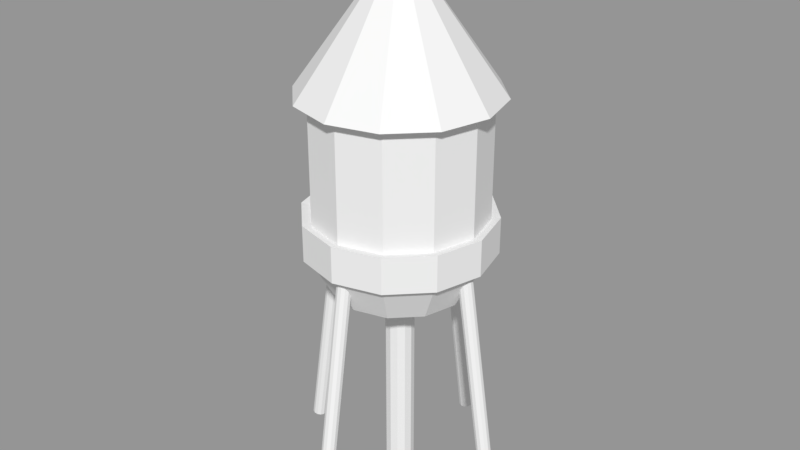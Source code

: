 # Source: WaterTower.blend  (saved by Blender 2.79.0; exported with 4.5.12 LTS)
import bpy
from mathutils import Matrix  # noqa: F401  (used for matrix-valued properties, if any)

bpy.ops.wm.read_factory_settings(use_empty=True)
scene = bpy.context.scene
scene.name = 'Scene'

# ---- collections
col_collection_1 = bpy.data.collections.new('Collection 1'); scene.collection.children.link(col_collection_1)

# ---- meshes
me_cylinder_008 = bpy.data.meshes.new('Cylinder.008')
me_cylinder_008.from_pydata([(-2.266e-08, 0.161, -1.434), (0.08048, 0.1394, -1.434), (0.1394, 0.08048, -1.434), (0.161, -1.403e-07, -1.434), (0.1394, -0.08048, -1.434), (0.08048, -0.1394, -1.434), (1.641e-09, -0.161, -1.434), (-0.08048, -0.1394, -1.434), (-0.1394, -0.08048, -1.434), (-0.161, -2.08e-07, -1.434), (-0.1394, 0.08048, -1.434), (-0.08048, 0.1394, -1.434), (5.568e-07, 0.161, -3.449), (0.08048, 0.1394, -3.449), (0.1394, 0.08048, -3.449), (0.161, -1.403e-07, -3.449), (0.1394, -0.08048, -3.449), (0.08048, -0.1394, -3.449), (5.811e-07, -0.161, -3.449), (-0.08048, -0.1394, -3.449), (-0.1394, -0.08048, -3.449), (-0.161, -2.08e-07, -3.449), (-0.1394, 0.08048, -3.449), (-0.08048, 0.1394, -3.449)], [], [(5, 6, 18, 17), (12, 13, 14, 15, 16, 17, 18, 19, 20, 21, 22, 23), (2, 3, 15, 14), (9, 10, 22, 21), (6, 7, 19, 18), (3, 4, 16, 15), (10, 11, 23, 22), (0, 1, 13, 12), (7, 8, 20, 19), (4, 5, 17, 16), (11, 0, 12, 23), (1, 2, 14, 13), (8, 9, 21, 20)])
me_cylinder_008.use_remesh_preserve_volume = False
me_cylinder_008.use_remesh_preserve_attributes = False
me_cylinder_008.use_mirror_vertex_groups = False
me_cylinder_008.update()
me_cylinder_007 = bpy.data.meshes.new('Cylinder.007')
me_cylinder_007.from_pydata([(0.0, 1.0, -1.0), (0.0, 1.0, 1.0), (0.5, 0.866, -1.0), (0.5, 0.866, 1.0), (0.866, 0.5, -1.0), (0.866, 0.5, 1.0), (1.0, -4.371e-08, -1.0), (1.0, -4.371e-08, 1.0), (0.866, -0.5, -1.0), (0.866, -0.5, 1.0), (0.5, -0.866, -1.0), (0.5, -0.866, 1.0), (1.51e-07, -1.0, -1.0), (1.51e-07, -1.0, 1.0), (-0.5, -0.866, -1.0), (-0.5, -0.866, 1.0), (-0.866, -0.5, -1.0), (-0.866, -0.5, 1.0), (-1.0, -4.649e-07, -1.0), (-1.0, -4.649e-07, 1.0), (-0.866, 0.5, -1.0), (-0.866, 0.5, 1.0), (-0.5, 0.866, -1.0), (-0.5, 0.866, 1.0)], [], [(0, 1, 3, 2), (2, 3, 5, 4), (4, 5, 7, 6), (6, 7, 9, 8), (8, 9, 11, 10), (10, 11, 13, 12), (12, 13, 15, 14), (14, 15, 17, 16), (16, 17, 19, 18), (18, 19, 21, 20), (3, 1, 23, 21, 19, 17, 15, 13, 11, 9, 7, 5), (20, 21, 23, 22), (22, 23, 1, 0), (0, 2, 4, 6, 8, 10, 12, 14, 16, 18, 20, 22)])
me_cylinder_007.use_remesh_preserve_volume = False
me_cylinder_007.use_remesh_preserve_attributes = False
me_cylinder_007.use_mirror_vertex_groups = False
me_cylinder_007.update()
me_cylinder_006 = bpy.data.meshes.new('Cylinder.006')
me_cylinder_006.from_pydata([(0.0, 1.0, -1.0), (0.0, 1.0, 1.0), (0.5, 0.866, -1.0), (0.5, 0.866, 1.0), (0.866, 0.5, -1.0), (0.866, 0.5, 1.0), (1.0, -4.371e-08, -1.0), (1.0, -4.371e-08, 1.0), (0.866, -0.5, -1.0), (0.866, -0.5, 1.0), (0.5, -0.866, -1.0), (0.5, -0.866, 1.0), (1.51e-07, -1.0, -1.0), (1.51e-07, -1.0, 1.0), (-0.5, -0.866, -1.0), (-0.5, -0.866, 1.0), (-0.866, -0.5, -1.0), (-0.866, -0.5, 1.0), (-1.0, -4.649e-07, -1.0), (-1.0, -4.649e-07, 1.0), (-0.866, 0.5, -1.0), (-0.866, 0.5, 1.0), (-0.5, 0.866, -1.0), (-0.5, 0.866, 1.0)], [], [(0, 1, 3, 2), (2, 3, 5, 4), (4, 5, 7, 6), (6, 7, 9, 8), (8, 9, 11, 10), (10, 11, 13, 12), (12, 13, 15, 14), (14, 15, 17, 16), (16, 17, 19, 18), (18, 19, 21, 20), (3, 1, 23, 21, 19, 17, 15, 13, 11, 9, 7, 5), (20, 21, 23, 22), (22, 23, 1, 0), (0, 2, 4, 6, 8, 10, 12, 14, 16, 18, 20, 22)])
me_cylinder_006.use_remesh_preserve_volume = False
me_cylinder_006.use_remesh_preserve_attributes = False
me_cylinder_006.use_mirror_vertex_groups = False
me_cylinder_006.update()
me_cylinder_005 = bpy.data.meshes.new('Cylinder.005')
me_cylinder_005.from_pydata([(0.0, 1.0, -1.0), (0.0, 1.0, 1.0), (0.5, 0.866, -1.0), (0.5, 0.866, 1.0), (0.866, 0.5, -1.0), (0.866, 0.5, 1.0), (1.0, -4.371e-08, -1.0), (1.0, -4.371e-08, 1.0), (0.866, -0.5, -1.0), (0.866, -0.5, 1.0), (0.5, -0.866, -1.0), (0.5, -0.866, 1.0), (1.51e-07, -1.0, -1.0), (1.51e-07, -1.0, 1.0), (-0.5, -0.866, -1.0), (-0.5, -0.866, 1.0), (-0.866, -0.5, -1.0), (-0.866, -0.5, 1.0), (-1.0, -4.649e-07, -1.0), (-1.0, -4.649e-07, 1.0), (-0.866, 0.5, -1.0), (-0.866, 0.5, 1.0), (-0.5, 0.866, -1.0), (-0.5, 0.866, 1.0)], [], [(0, 1, 3, 2), (2, 3, 5, 4), (4, 5, 7, 6), (6, 7, 9, 8), (8, 9, 11, 10), (10, 11, 13, 12), (12, 13, 15, 14), (14, 15, 17, 16), (16, 17, 19, 18), (18, 19, 21, 20), (3, 1, 23, 21, 19, 17, 15, 13, 11, 9, 7, 5), (20, 21, 23, 22), (22, 23, 1, 0), (0, 2, 4, 6, 8, 10, 12, 14, 16, 18, 20, 22)])
me_cylinder_005.use_remesh_preserve_volume = False
me_cylinder_005.use_remesh_preserve_attributes = False
me_cylinder_005.use_mirror_vertex_groups = False
me_cylinder_005.update()
me_cylinder_004 = bpy.data.meshes.new('Cylinder.004')
me_cylinder_004.from_pydata([(-1.612e-09, 0.9459, -0.7793), (-1.612e-09, 0.9459, 0.9997), (0.473, 0.8192, -0.7793), (0.473, 0.8192, 0.9997), (0.8192, 0.473, -0.7793), (0.8192, 0.473, 0.9997), (0.9459, -4.887e-08, -0.7793), (0.9459, -4.887e-08, 0.9997), (0.8192, -0.473, -0.7793), (0.8192, -0.473, 0.9997), (0.473, -0.8192, -0.7793), (0.473, -0.8192, 0.9997), (1.412e-07, -0.9459, -0.7793), (1.412e-07, -0.9459, 0.9997), (-0.473, -0.8192, -0.7793), (-0.473, -0.8192, 0.9997), (-0.8192, -0.473, -0.7793), (-0.8192, -0.473, 0.9997), (-0.9459, -4.473e-07, -0.7793), (-0.9459, -4.473e-07, 0.9997), (-0.8192, 0.473, -0.7793), (-0.8192, 0.473, 0.9997), (-0.473, 0.8192, -0.7793), (-0.473, 0.8192, 0.9997), (-1.763e-08, 0.7683, -0.6123), (0.3841, 0.6654, -0.6123), (0.3841, 0.6654, 0.8327), (-1.763e-08, 0.7683, 0.8327), (0.6654, 0.3841, -0.6123), (0.6654, 0.3841, 0.8327), (0.7683, -6.861e-08, -0.6123), (0.7683, -6.861e-08, 0.8327), (0.6654, -0.3841, -0.6123), (0.6654, -0.3841, 0.8327), (0.3841, -0.6654, -0.6123), (0.3841, -0.6654, 0.8327), (9.838e-08, -0.7683, -0.6123), (9.838e-08, -0.7683, 0.8327), (-0.3841, -0.6654, -0.6123), (-0.3841, -0.6654, 0.8327), (-0.6654, -0.3841, -0.6123), (-0.6654, -0.3841, 0.8327), (-0.7683, -3.922e-07, -0.6123), (-0.7683, -3.922e-07, 0.8327), (-0.6654, 0.3841, -0.6123), (-0.6654, 0.3841, 0.8327), (-0.3841, 0.6654, -0.6123), (-0.3841, 0.6654, 0.8327)], [], [(0, 1, 3, 2), (2, 3, 5, 4), (4, 5, 7, 6), (6, 7, 9, 8), (8, 9, 11, 10), (10, 11, 13, 12), (12, 13, 15, 14), (14, 15, 17, 16), (16, 17, 19, 18), (18, 19, 21, 20), (20, 21, 23, 22), (22, 23, 1, 0), (24, 25, 26, 27), (25, 28, 29, 26), (28, 30, 31, 29), (30, 32, 33, 31), (32, 34, 35, 33), (34, 36, 37, 35), (36, 38, 39, 37), (38, 40, 41, 39), (40, 42, 43, 41), (42, 44, 45, 43), (44, 46, 47, 45), (46, 24, 27, 47), (4, 28, 25, 2), (14, 38, 36, 12), (0, 24, 46, 22), (3, 26, 29, 5), (13, 37, 39, 15), (23, 47, 27, 1), (10, 34, 32, 8), (20, 44, 42, 18), (9, 33, 35, 11), (19, 43, 45, 21), (6, 30, 28, 4), (16, 40, 38, 14), (2, 25, 24, 0), (5, 29, 31, 7), (15, 39, 41, 17), (1, 27, 26, 3), (12, 36, 34, 10), (22, 46, 44, 20), (11, 35, 37, 13), (21, 45, 47, 23), (8, 32, 30, 6), (18, 42, 40, 16), (7, 31, 33, 9), (17, 41, 43, 19)])
me_cylinder_004.use_remesh_preserve_volume = False
me_cylinder_004.use_remesh_preserve_attributes = False
me_cylinder_004.use_mirror_vertex_groups = False
me_cylinder_004.update()
me_cylinder_001 = bpy.data.meshes.new('Cylinder.001')
me_cylinder_001.from_pydata([(0.0, 1.0, -1.0), (0.0, 1.0, 1.0), (0.5, 0.866, -1.0), (0.5, 0.866, 1.0), (0.866, 0.5, -1.0), (0.866, 0.5, 1.0), (1.0, -4.371e-08, -1.0), (1.0, -4.371e-08, 1.0), (0.866, -0.5, -1.0), (0.866, -0.5, 1.0), (0.5, -0.866, -1.0), (0.5, -0.866, 1.0), (1.51e-07, -1.0, -1.0), (1.51e-07, -1.0, 1.0), (-0.5, -0.866, -1.0), (-0.5, -0.866, 1.0), (-0.866, -0.5, -1.0), (-0.866, -0.5, 1.0), (-1.0, -4.649e-07, -1.0), (-1.0, -4.649e-07, 1.0), (-0.866, 0.5, -1.0), (-0.866, 0.5, 1.0), (-0.5, 0.866, -1.0), (-0.5, 0.866, 1.0)], [], [(0, 1, 3, 2), (2, 3, 5, 4), (4, 5, 7, 6), (6, 7, 9, 8), (8, 9, 11, 10), (10, 11, 13, 12), (12, 13, 15, 14), (14, 15, 17, 16), (16, 17, 19, 18), (18, 19, 21, 20), (3, 1, 23, 21, 19, 17, 15, 13, 11, 9, 7, 5), (20, 21, 23, 22), (22, 23, 1, 0), (0, 2, 4, 6, 8, 10, 12, 14, 16, 18, 20, 22)])
me_cylinder_001.use_remesh_preserve_volume = False
me_cylinder_001.use_remesh_preserve_attributes = False
me_cylinder_001.use_mirror_vertex_groups = False
me_cylinder_001.update()
me_cone_001 = bpy.data.meshes.new('Cone.001')
me_cone_001.from_pydata([(0.0, 1.0, -1.0), (0.5, 0.866, -1.0), (0.866, 0.5, -1.0), (1.0, -4.371e-08, -1.0), (0.866, -0.5, -1.0), (0.5, -0.866, -1.0), (0.0, 0.0, 1.0), (1.51e-07, -1.0, -1.0), (-0.5, -0.866, -1.0), (-0.866, -0.5, -1.0), (-1.0, -4.649e-07, -1.0), (-0.866, 0.5, -1.0), (-0.5, 0.866, -1.0)], [], [(0, 6, 1), (1, 6, 2), (2, 6, 3), (3, 6, 4), (4, 6, 5), (5, 6, 7), (7, 6, 8), (8, 6, 9), (9, 6, 10), (10, 6, 11), (11, 6, 12), (12, 6, 0), (0, 1, 2, 3, 4, 5, 7, 8, 9, 10, 11, 12)])
me_cone_001.use_remesh_preserve_volume = False
me_cone_001.use_remesh_preserve_attributes = False
me_cone_001.use_mirror_vertex_groups = False
me_cone_001.update()
me_cylinder = bpy.data.meshes.new('Cylinder')
me_cylinder.from_pydata([(-1.612e-09, 0.9459, -0.7793), (-1.612e-09, 0.9459, 0.9997), (0.473, 0.8192, -0.7793), (0.473, 0.8192, 0.9997), (0.8192, 0.473, -0.7793), (0.8192, 0.473, 0.9997), (0.9459, -4.887e-08, -0.7793), (0.9459, -4.887e-08, 0.9997), (0.8192, -0.473, -0.7793), (0.8192, -0.473, 0.9997), (0.473, -0.8192, -0.7793), (0.473, -0.8192, 0.9997), (1.412e-07, -0.9459, -0.7793), (1.412e-07, -0.9459, 0.9997), (-0.473, -0.8192, -0.7793), (-0.473, -0.8192, 0.9997), (-0.8192, -0.473, -0.7793), (-0.8192, -0.473, 0.9997), (-0.9459, -4.473e-07, -0.7793), (-0.9459, -4.473e-07, 0.9997), (-0.8192, 0.473, -0.7793), (-0.8192, 0.473, 0.9997), (-0.473, 0.8192, -0.7793), (-0.473, 0.8192, 0.9997), (-7.336e-09, 0.7353, -1.162), (0.3676, 0.6368, -1.162), (0.6368, 0.3676, -1.162), (0.7353, -7.117e-08, -1.162), (0.6368, -0.3676, -1.162), (0.3676, -0.6368, -1.162), (1.037e-07, -0.7353, -1.162), (-0.3676, -0.6368, -1.162), (-0.6368, -0.3676, -1.162), (-0.7353, -3.809e-07, -1.162), (-0.6368, 0.3676, -1.162), (-0.3676, 0.6368, -1.162), (-2.289e-08, 0.277, -1.434), (0.1385, 0.2399, -1.434), (0.2399, 0.1385, -1.434), (0.277, -1.259e-07, -1.434), (0.2399, -0.1385, -1.434), (0.1385, -0.2399, -1.434), (1.893e-08, -0.277, -1.434), (-0.1385, -0.2399, -1.434), (-0.2399, -0.1385, -1.434), (-0.277, -2.425e-07, -1.434), (-0.2399, 0.1385, -1.434), (-0.1385, 0.2399, -1.434), (-2.266e-08, 0.161, -1.434), (0.08048, 0.1394, -1.434), (0.1394, 0.08048, -1.434), (0.161, -1.403e-07, -1.434), (0.1394, -0.08048, -1.434), (0.08048, -0.1394, -1.434), (1.641e-09, -0.161, -1.434), (-0.08048, -0.1394, -1.434), (-0.1394, -0.08048, -1.434), (-0.161, -2.08e-07, -1.434), (-0.1394, 0.08048, -1.434), (-0.08048, 0.1394, -1.434)], [], [(0, 1, 3, 2), (2, 3, 5, 4), (4, 5, 7, 6), (6, 7, 9, 8), (8, 9, 11, 10), (10, 11, 13, 12), (12, 13, 15, 14), (14, 15, 17, 16), (16, 17, 19, 18), (18, 19, 21, 20), (3, 1, 23, 21, 19, 17, 15, 13, 11, 9, 7, 5), (20, 21, 23, 22), (22, 23, 1, 0), (4, 6, 27, 26), (29, 30, 42, 41), (20, 22, 35, 34), (2, 4, 26, 25), (18, 20, 34, 33), (16, 18, 33, 32), (14, 16, 32, 31), (12, 14, 31, 30), (10, 12, 30, 29), (8, 10, 29, 28), (6, 8, 28, 27), (22, 0, 24, 35), (0, 2, 25, 24), (41, 42, 54, 53), (26, 27, 39, 38), (33, 34, 46, 45), (30, 31, 43, 42), (27, 28, 40, 39), (34, 35, 47, 46), (24, 25, 37, 36), (31, 32, 44, 43), (28, 29, 41, 40), (35, 24, 36, 47), (25, 26, 38, 37), (32, 33, 45, 44), (38, 39, 51, 50), (45, 46, 58, 57), (42, 43, 55, 54), (39, 40, 52, 51), (46, 47, 59, 58), (36, 37, 49, 48), (43, 44, 56, 55), (40, 41, 53, 52), (47, 36, 48, 59), (37, 38, 50, 49), (44, 45, 57, 56)])
me_cylinder.use_remesh_preserve_volume = False
me_cylinder.use_remesh_preserve_attributes = False
me_cylinder.use_mirror_vertex_groups = False
me_cylinder.update()

# ---- objects
ob_pipe = bpy.data.objects.new('Pipe', me_cylinder_008)
ob_support_002 = bpy.data.objects.new('Support.002', me_cylinder_007)
ob_support_001 = bpy.data.objects.new('Support.001', me_cylinder_006)
ob_support_003 = bpy.data.objects.new('Support.003', me_cylinder_005)
ob_containerring = bpy.data.objects.new('ContainerRing', me_cylinder_004)
ob_support = bpy.data.objects.new('Support', me_cylinder_001)
ob_top = bpy.data.objects.new('Top', me_cone_001)
ob_container = bpy.data.objects.new('Container', me_cylinder)

# ---- transforms, parenting, visibility, modifiers, constraints
ob_pipe.location = (0.0, 0.0, 0.0)
ob_pipe.lineart.crease_threshold = 0.0
ob_support_002.location = (0.006644, 1.057, -2.103)
ob_support_002.rotation_euler = (-0.1459, 0.05284, 3.473)
ob_support_002.scale = (0.07976, 0.07976, 1.343)
ob_support_002.lineart.crease_threshold = 0.0
ob_support_001.location = (-1.055, -0.007614, -2.103)
ob_support_001.rotation_euler = (-0.1459, 0.05284, 5.053)
ob_support_001.scale = (0.07976, 0.07976, 1.343)
ob_support_001.lineart.crease_threshold = 0.0
ob_support_003.location = (1.062, -0.00448, -2.103)
ob_support_003.rotation_euler = (-0.1459, 0.05284, 1.903)
ob_support_003.scale = (0.07976, 0.07976, 1.343)
ob_support_003.lineart.crease_threshold = 0.0
ob_containerring.location = (0.0, 0.0, -0.5342)
ob_containerring.scale = (1.103, 1.103, 0.2278)
ob_containerring.lineart.crease_threshold = 0.0
ob_support.location = (-0.008848, -1.06, -2.103)
ob_support.rotation_euler = (-0.1459, 0.05284, 0.3229)
ob_support.scale = (0.07976, 0.07976, 1.343)
ob_support.lineart.crease_threshold = 0.0
ob_top.location = (0.002749, -0.0005322, 1.736)
ob_top.scale = (1.083, 1.083, 0.7589)
ob_top.lineart.crease_threshold = 0.0
ob_container.location = (0.0, 0.0, 0.0)
ob_container.lineart.crease_threshold = 0.0

# ---- collection membership
col_collection_1.objects.link(ob_pipe)
col_collection_1.objects.link(ob_support_002)
col_collection_1.objects.link(ob_support_001)
col_collection_1.objects.link(ob_support_003)
col_collection_1.objects.link(ob_containerring)
col_collection_1.objects.link(ob_support)
col_collection_1.objects.link(ob_top)
col_collection_1.objects.link(ob_container)

# ---- scene / render settings (as saved in the file)
scene.frame_start = 1; scene.frame_end = 250; scene.frame_set(1)
scene.render.engine = 'BLENDER_EEVEE_NEXT'
scene.render.resolution_percentage = 50
scene.render.dither_intensity = 0.0
scene.cycles.use_denoising = False
scene.cycles.samples = 128
scene.cycles.sampling_pattern = 'TABULATED_SOBOL'
scene.cycles.use_adaptive_sampling = False
scene.cycles.use_light_tree = False
scene.cycles.blur_glossy = 0.0
scene.cycles.sample_clamp_indirect = 0.0
scene.view_settings.view_transform = 'Standard'
bpy.context.view_layer.update()

# ---- added for rendering (the .blend has no active camera and no usable light): camera, sun + grey world if the file has none
cam_auto = bpy.data.cameras.new('AutoCamera')
cam_auto.lens = 50.0
cam_auto.sensor_width = 36.0
cam_auto.clip_end = 1000.0
ob_auto_camera = bpy.data.objects.new('AutoCamera', cam_auto)
scene.collection.objects.link(ob_auto_camera)
ob_auto_camera.location = (6.56321, -7.87302, 4.77111)
ob_auto_camera.rotation_euler = (1.09748, -7.21219e-08, 0.694738)
scene.camera = ob_auto_camera
light_auto_sun = bpy.data.lights.new('AutoSun', 'SUN')
light_auto_sun.energy = 3.0
light_auto_sun.angle = 0.0523599
ob_auto_sun = bpy.data.objects.new('AutoSun', light_auto_sun)
scene.collection.objects.link(ob_auto_sun)
ob_auto_sun.rotation_euler = (0.872665, 0.174533, 0.523599)
if scene.world is None:
    world_auto = bpy.data.worlds.new('AutoWorld')
    world_auto.color = (0.3, 0.3, 0.3)
    scene.world = world_auto
bpy.context.view_layer.update()
